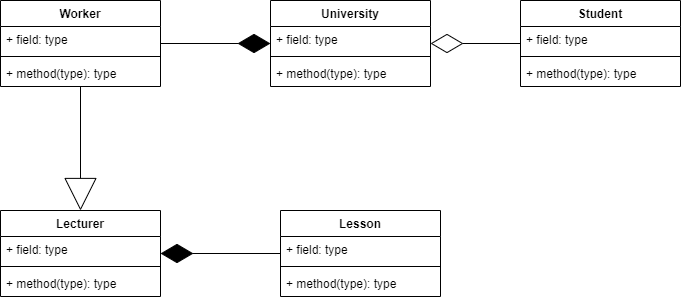

The diagram above was exported from draw.io. Its source (the exported page's mxGraphModel, read from the mxfile embedded in the PNG):
<mxGraphModel dx="884" dy="399" grid="1" gridSize="10" guides="1" tooltips="1" connect="1" arrows="1" fold="1" page="1" pageScale="1" pageWidth="827" pageHeight="1169" math="0" shadow="0">
  <root>
    <mxCell id="0" />
    <mxCell id="1" parent="0" />
    <mxCell id="2" value="Student" style="swimlane;fontStyle=1;align=center;verticalAlign=top;childLayout=stackLayout;horizontal=1;startSize=26;horizontalStack=0;resizeParent=1;resizeParentMax=0;resizeLast=0;collapsible=1;marginBottom=0;" parent="1" vertex="1">
      <mxGeometry x="550" y="80" width="160" height="86" as="geometry" />
    </mxCell>
    <mxCell id="3" value="+ field: type" style="text;strokeColor=none;fillColor=none;align=left;verticalAlign=top;spacingLeft=4;spacingRight=4;overflow=hidden;rotatable=0;points=[[0,0.5],[1,0.5]];portConstraint=eastwest;" parent="2" vertex="1">
      <mxGeometry y="26" width="160" height="26" as="geometry" />
    </mxCell>
    <mxCell id="4" value="" style="line;strokeWidth=1;fillColor=none;align=left;verticalAlign=middle;spacingTop=-1;spacingLeft=3;spacingRight=3;rotatable=0;labelPosition=right;points=[];portConstraint=eastwest;" parent="2" vertex="1">
      <mxGeometry y="52" width="160" height="8" as="geometry" />
    </mxCell>
    <mxCell id="5" value="+ method(type): type" style="text;strokeColor=none;fillColor=none;align=left;verticalAlign=top;spacingLeft=4;spacingRight=4;overflow=hidden;rotatable=0;points=[[0,0.5],[1,0.5]];portConstraint=eastwest;" parent="2" vertex="1">
      <mxGeometry y="60" width="160" height="26" as="geometry" />
    </mxCell>
    <mxCell id="27" style="edgeStyle=none;html=1;startArrow=diamondThin;startFill=1;startSize=30;sourcePerimeterSpacing=0;endArrow=none;endFill=0;" parent="1" source="6" target="23" edge="1">
      <mxGeometry relative="1" as="geometry" />
    </mxCell>
    <mxCell id="6" value="Lecturer" style="swimlane;fontStyle=1;align=center;verticalAlign=top;childLayout=stackLayout;horizontal=1;startSize=26;horizontalStack=0;resizeParent=1;resizeParentMax=0;resizeLast=0;collapsible=1;marginBottom=0;" parent="1" vertex="1">
      <mxGeometry x="30" y="290" width="160" height="86" as="geometry" />
    </mxCell>
    <mxCell id="7" value="+ field: type" style="text;strokeColor=none;fillColor=none;align=left;verticalAlign=top;spacingLeft=4;spacingRight=4;overflow=hidden;rotatable=0;points=[[0,0.5],[1,0.5]];portConstraint=eastwest;" parent="6" vertex="1">
      <mxGeometry y="26" width="160" height="26" as="geometry" />
    </mxCell>
    <mxCell id="8" value="" style="line;strokeWidth=1;fillColor=none;align=left;verticalAlign=middle;spacingTop=-1;spacingLeft=3;spacingRight=3;rotatable=0;labelPosition=right;points=[];portConstraint=eastwest;" parent="6" vertex="1">
      <mxGeometry y="52" width="160" height="8" as="geometry" />
    </mxCell>
    <mxCell id="9" value="+ method(type): type" style="text;strokeColor=none;fillColor=none;align=left;verticalAlign=top;spacingLeft=4;spacingRight=4;overflow=hidden;rotatable=0;points=[[0,0.5],[1,0.5]];portConstraint=eastwest;" parent="6" vertex="1">
      <mxGeometry y="60" width="160" height="26" as="geometry" />
    </mxCell>
    <mxCell id="19" style="edgeStyle=none;html=1;endArrow=none;endFill=0;startArrow=diamondThin;startFill=1;startSize=30;" parent="1" source="10" target="14" edge="1">
      <mxGeometry relative="1" as="geometry" />
    </mxCell>
    <mxCell id="21" style="edgeStyle=none;html=1;entryX=0;entryY=0.5;entryDx=0;entryDy=0;startArrow=diamondThin;startFill=0;startSize=30;endArrow=none;endFill=0;" parent="1" source="10" target="2" edge="1">
      <mxGeometry relative="1" as="geometry" />
    </mxCell>
    <mxCell id="10" value="University" style="swimlane;fontStyle=1;align=center;verticalAlign=top;childLayout=stackLayout;horizontal=1;startSize=26;horizontalStack=0;resizeParent=1;resizeParentMax=0;resizeLast=0;collapsible=1;marginBottom=0;" parent="1" vertex="1">
      <mxGeometry x="300" y="80" width="160" height="86" as="geometry" />
    </mxCell>
    <mxCell id="11" value="+ field: type" style="text;strokeColor=none;fillColor=none;align=left;verticalAlign=top;spacingLeft=4;spacingRight=4;overflow=hidden;rotatable=0;points=[[0,0.5],[1,0.5]];portConstraint=eastwest;" parent="10" vertex="1">
      <mxGeometry y="26" width="160" height="26" as="geometry" />
    </mxCell>
    <mxCell id="12" value="" style="line;strokeWidth=1;fillColor=none;align=left;verticalAlign=middle;spacingTop=-1;spacingLeft=3;spacingRight=3;rotatable=0;labelPosition=right;points=[];portConstraint=eastwest;" parent="10" vertex="1">
      <mxGeometry y="52" width="160" height="8" as="geometry" />
    </mxCell>
    <mxCell id="13" value="+ method(type): type" style="text;strokeColor=none;fillColor=none;align=left;verticalAlign=top;spacingLeft=4;spacingRight=4;overflow=hidden;rotatable=0;points=[[0,0.5],[1,0.5]];portConstraint=eastwest;" parent="10" vertex="1">
      <mxGeometry y="60" width="160" height="26" as="geometry" />
    </mxCell>
    <mxCell id="18" style="edgeStyle=none;html=1;entryX=0.5;entryY=0;entryDx=0;entryDy=0;endArrow=block;endFill=0;endSize=30;" parent="1" source="14" target="6" edge="1">
      <mxGeometry relative="1" as="geometry" />
    </mxCell>
    <mxCell id="14" value="Worker" style="swimlane;fontStyle=1;align=center;verticalAlign=top;childLayout=stackLayout;horizontal=1;startSize=26;horizontalStack=0;resizeParent=1;resizeParentMax=0;resizeLast=0;collapsible=1;marginBottom=0;" parent="1" vertex="1">
      <mxGeometry x="30" y="80" width="160" height="86" as="geometry" />
    </mxCell>
    <mxCell id="15" value="+ field: type" style="text;strokeColor=none;fillColor=none;align=left;verticalAlign=top;spacingLeft=4;spacingRight=4;overflow=hidden;rotatable=0;points=[[0,0.5],[1,0.5]];portConstraint=eastwest;" parent="14" vertex="1">
      <mxGeometry y="26" width="160" height="26" as="geometry" />
    </mxCell>
    <mxCell id="16" value="" style="line;strokeWidth=1;fillColor=none;align=left;verticalAlign=middle;spacingTop=-1;spacingLeft=3;spacingRight=3;rotatable=0;labelPosition=right;points=[];portConstraint=eastwest;" parent="14" vertex="1">
      <mxGeometry y="52" width="160" height="8" as="geometry" />
    </mxCell>
    <mxCell id="17" value="+ method(type): type" style="text;strokeColor=none;fillColor=none;align=left;verticalAlign=top;spacingLeft=4;spacingRight=4;overflow=hidden;rotatable=0;points=[[0,0.5],[1,0.5]];portConstraint=eastwest;" parent="14" vertex="1">
      <mxGeometry y="60" width="160" height="26" as="geometry" />
    </mxCell>
    <mxCell id="23" value="Lesson" style="swimlane;fontStyle=1;align=center;verticalAlign=top;childLayout=stackLayout;horizontal=1;startSize=26;horizontalStack=0;resizeParent=1;resizeParentMax=0;resizeLast=0;collapsible=1;marginBottom=0;" parent="1" vertex="1">
      <mxGeometry x="310" y="290" width="160" height="86" as="geometry">
        <mxRectangle x="310" y="290" width="70" height="26" as="alternateBounds" />
      </mxGeometry>
    </mxCell>
    <mxCell id="24" value="+ field: type" style="text;strokeColor=none;fillColor=none;align=left;verticalAlign=top;spacingLeft=4;spacingRight=4;overflow=hidden;rotatable=0;points=[[0,0.5],[1,0.5]];portConstraint=eastwest;" parent="23" vertex="1">
      <mxGeometry y="26" width="160" height="26" as="geometry" />
    </mxCell>
    <mxCell id="25" value="" style="line;strokeWidth=1;fillColor=none;align=left;verticalAlign=middle;spacingTop=-1;spacingLeft=3;spacingRight=3;rotatable=0;labelPosition=right;points=[];portConstraint=eastwest;" parent="23" vertex="1">
      <mxGeometry y="52" width="160" height="8" as="geometry" />
    </mxCell>
    <mxCell id="26" value="+ method(type): type" style="text;strokeColor=none;fillColor=none;align=left;verticalAlign=top;spacingLeft=4;spacingRight=4;overflow=hidden;rotatable=0;points=[[0,0.5],[1,0.5]];portConstraint=eastwest;" parent="23" vertex="1">
      <mxGeometry y="60" width="160" height="26" as="geometry" />
    </mxCell>
  </root>
</mxGraphModel>